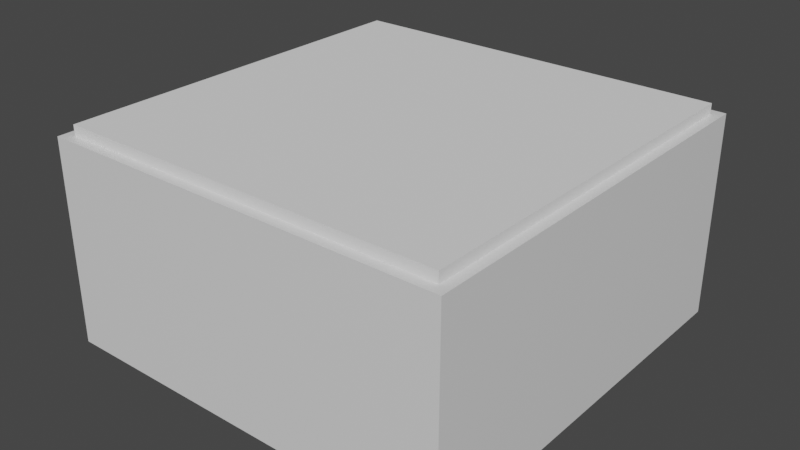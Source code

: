 # Source: Green_Roof_Pot.blend  (saved by Blender 3.0.42; exported with 4.5.12 LTS)
import bpy
from mathutils import Matrix  # noqa: F401  (used for matrix-valued properties, if any)

bpy.ops.wm.read_factory_settings(use_empty=True)
scene = bpy.context.scene
scene.name = 'Scene'

# ---- collections
col_collection = bpy.data.collections.new('Collection'); scene.collection.children.link(col_collection)

# ---- materials (node trees are filled in below, after node groups)
mat_material = bpy.data.materials.new('Material')
mat_material.alpha_threshold = 0.0
mat_material.use_transparent_shadow = False
mat_material.line_color = (0.0, 0.0, 0.0, 1.0)

# ---- material node trees
mat_material.use_nodes = True; mat_material.node_tree.nodes.clear()
_N = mat_material.node_tree.nodes; _L = mat_material.node_tree.links
n0 = _N.new('ShaderNodeOutputMaterial'); n0.name = 'Material Output'; n0.location = (300, 300)
n1 = _N.new('ShaderNodeBsdfPrincipled'); n1.name = 'Principled BSDF'; n1.location = (10, 300)
n1.distribution = 'GGX'
n1.subsurface_method = 'RANDOM_WALK_SKIN'
n1.inputs[2].default_value = 0.4
n1.inputs[3].default_value = 1.45
n1.inputs[27].default_value = (0.0, 0.0, 0.0, 1.0)
n1.inputs[28].default_value = 1.0
_L.new(n1.outputs[0], n0.inputs[0])
n0.is_active_output = True

# ---- world
world_world = bpy.data.worlds.new('World'); scene.world = world_world
world_world.use_nodes = True; world_world.node_tree.nodes.clear()
_N = world_world.node_tree.nodes; _L = world_world.node_tree.links
n0 = _N.new('ShaderNodeOutputWorld'); n0.name = 'World Output'; n0.location = (300, 300)
n1 = _N.new('ShaderNodeBackground'); n1.name = 'Background'; n1.location = (10, 300)
n1.inputs[0].default_value = (0.05088, 0.05088, 0.05088, 1.0)
_L.new(n1.outputs[0], n0.inputs[0])
n0.is_active_output = True
world_world.color = (0.05088, 0.05088, 0.05088)
world_world.use_sun_shadow = False
world_world.sun_shadow_jitter_overblur = 0.0

# ---- meshes
me_cube = bpy.data.meshes.new('Cube')
me_cube.from_pydata([(1.0, 1.0, 1.0), (-0.95, -0.95, -0.9), (1.0, 1.0, -1.0), (1.0, -1.0, 1.0), (-0.95, 0.95, -0.9), (1.0, -1.0, -1.0), (-1.0, 1.0, 1.0), (0.95, -0.95, -0.9), (-1.0, 1.0, -1.0), (-1.0, -1.0, 1.0), (0.95, 0.95, -0.9), (-1.0, -1.0, -1.0), (-0.95, -0.95, 1.0), (0.95, 0.95, 1.0), (-0.95, 0.95, 1.0), (0.95, -0.95, 1.0)], [], [(6, 9, 3, 15, 12, 14), (3, 0, 6, 14, 13, 15), (5, 3, 9, 11), (11, 9, 6, 8), (8, 2, 5, 11), (2, 0, 3, 5), (8, 6, 0, 2), (12, 1, 4, 14), (14, 4, 10, 13), (10, 7, 15, 13), (7, 1, 12, 15), (4, 1, 7, 10)])
_uv = me_cube.uv_layers.new(name='UVMap')
_uv.uv.foreach_set('vector', [0.875, 0.5, 0.875, 0.75, 0.625, 0.75, 0.6312, 0.7437, 0.8688, 0.7437, 0.8688, 0.5063, 0.625, 0.75, 0.625, 0.5, 0.875, 0.5, 0.8688, 0.5063, 0.6312, 0.5062, 0.6312, 0.7437, 0.375, 0.75, 0.625, 0.75, 0.625, 1.0, 0.375, 1.0, 0.375, 0.0, 0.625, 0.0, 0.625, 0.25, 0.375, 0.25, 0.125, 0.5, 0.375, 0.5, 0.375, 0.75, 0.125, 0.75, 0.375, 0.5, 0.625, 0.5, 0.625, 0.75, 0.375, 0.75, 0.375, 0.25, 0.625, 0.25, 0.625, 0.5, 0.375, 0.5, 0.6125, 0.0, 0.375, 0.0, 0.375, 0.25, 0.6125, 0.25, 0.6125, 0.25, 0.375, 0.25, 0.375, 0.5, 0.6125, 0.5, 0.375, 0.5, 0.375, 0.75, 0.6125, 0.75, 0.6125, 0.5, 0.375, 0.75, 0.375, 1.0, 0.6125, 1.0, 0.6125, 0.75, 0.125, 0.5, 0.125, 0.75, 0.375, 0.75, 0.375, 0.5])
me_cube.materials.append(mat_material)
me_cube.use_remesh_preserve_volume = False
me_cube.use_remesh_preserve_attributes = False
me_cube.use_mirror_vertex_groups = False
me_cube.update()
me_cube_001 = bpy.data.meshes.new('Cube.001')
me_cube_001.from_pydata([(-1.0, -1.0, -1.0), (-1.0, -1.0, 1.0), (-1.0, 1.0, -1.0), (-1.0, 1.0, 1.0), (1.0, -1.0, -1.0), (1.0, -1.0, 1.0), (1.0, 1.0, -1.0), (1.0, 1.0, 1.0)], [], [(0, 1, 3, 2), (2, 3, 7, 6), (6, 7, 5, 4), (4, 5, 1, 0), (2, 6, 4, 0), (7, 3, 1, 5)])
_uv = me_cube_001.uv_layers.new(name='UVMap')
_uv.uv.foreach_set('vector', [0.375, 0.0, 0.625, 0.0, 0.625, 0.25, 0.375, 0.25, 0.375, 0.25, 0.625, 0.25, 0.625, 0.5, 0.375, 0.5, 0.375, 0.5, 0.625, 0.5, 0.625, 0.75, 0.375, 0.75, 0.375, 0.75, 0.625, 0.75, 0.625, 1.0, 0.375, 1.0, 0.125, 0.5, 0.375, 0.5, 0.375, 0.75, 0.125, 0.75, 0.625, 0.5, 0.875, 0.5, 0.875, 0.75, 0.625, 0.75])
me_cube_001.use_remesh_fix_poles = True
me_cube_001.use_remesh_preserve_attributes = False
me_cube_001.update()

# ---- objects
ob_cube = bpy.data.objects.new('Cube', me_cube)
ob_cube_001 = bpy.data.objects.new('Cube.001', me_cube_001)

# ---- transforms, parenting, visibility, modifiers, constraints
ob_cube.location = (0.0, 0.0, 1.0)
ob_cube.scale = (2.0, 2.0, 1.0)
ob_cube.lock_rotations_4d = False
ob_cube.empty_display_type = 'ARROWS'
ob_cube.lineart.crease_threshold = 0.0
ob_cube_001.location = (0.0, 0.0, 1.1)
ob_cube_001.scale = (1.9, 1.9, 1.0)

# ---- collection membership
col_collection.objects.link(ob_cube)
col_collection.objects.link(ob_cube_001)

# ---- scene / render settings (as saved in the file)
scene.frame_start = 1; scene.frame_end = 250; scene.frame_set(1)
scene.render.engine = 'BLENDER_EEVEE_NEXT'
scene.cycles.sampling_pattern = 'TABULATED_SOBOL'
scene.cycles.use_light_tree = False
scene.view_settings.view_transform = 'Filmic'
bpy.context.view_layer.update()

# ---- added for rendering (the .blend has no active camera and no usable light): camera, sun
cam_auto = bpy.data.cameras.new('AutoCamera')
cam_auto.lens = 50.0
cam_auto.sensor_width = 36.0
cam_auto.clip_end = 1000.0
ob_auto_camera = bpy.data.objects.new('AutoCamera', cam_auto)
scene.collection.objects.link(ob_auto_camera)
ob_auto_camera.location = (5.58287, -6.69944, 5.5163)
ob_auto_camera.rotation_euler = (1.09748, -7.21219e-08, 0.694738)
scene.camera = ob_auto_camera
light_auto_sun = bpy.data.lights.new('AutoSun', 'SUN')
light_auto_sun.energy = 3.0
light_auto_sun.angle = 0.0523599
ob_auto_sun = bpy.data.objects.new('AutoSun', light_auto_sun)
scene.collection.objects.link(ob_auto_sun)
ob_auto_sun.rotation_euler = (0.872665, 0.174533, 0.523599)
bpy.context.view_layer.update()
